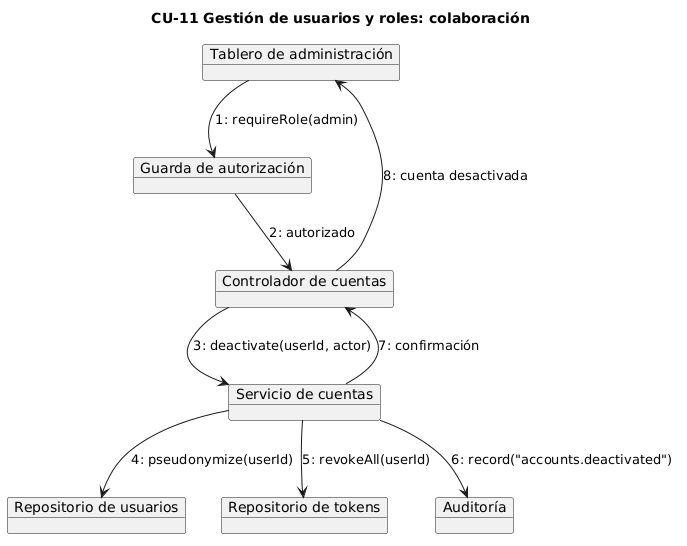

The diagram above was rendered by PlantUML. Its source (embedded in the PNG):
@startuml
title CU-11 Gestión de usuarios y roles: colaboración

object "Tablero de administración" as ui
object "Guarda de autorización" as guard
object "Controlador de cuentas" as ctrl
object "Servicio de cuentas" as svc
object "Repositorio de usuarios" as users
object "Repositorio de tokens" as tokens
object "Auditoría" as audit

ui --> guard : 1: requireRole(admin)
guard --> ctrl : 2: autorizado
ctrl --> svc : 3: deactivate(userId, actor)
svc --> users : 4: pseudonymize(userId)
svc --> tokens : 5: revokeAll(userId)
svc --> audit : 6: record("accounts.deactivated")
svc --> ctrl : 7: confirmación
ctrl --> ui : 8: cuenta desactivada
@enduml